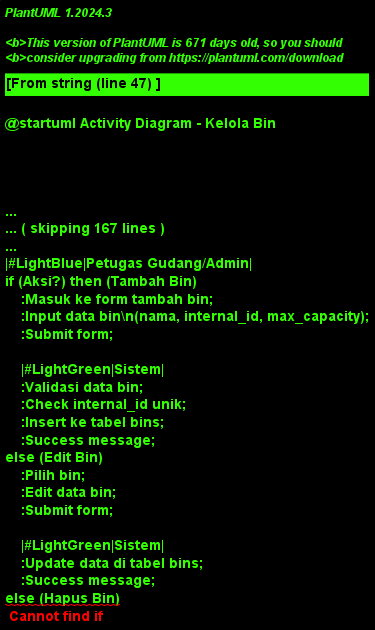

The diagram above was rendered by PlantUML. Its source (embedded in the PNG):
@startuml Activity Diagram - Kelola Bin
!theme plain
skinparam activity {
    BackgroundColor #E1F5FE
    BorderColor #01579B
    FontSize 11
}
skinparam swimlane {
    BackgroundColor #F5F5F5
    BorderColor #424242
    TitleBackgroundColor #BBDEFB
    TitleBorderColor #1976D2
}

title Activity Diagram - Kelola Bin

|#LightBlue|Petugas Gudang/Admin|
start
:Dari halaman kelola gudang;
:Pilih gudang;
:Klik kelola bin;

|#LightGreen|Sistem|
:Query data bin dari database;
:Filter berdasarkan gudang;
:Display daftar bin;

|#LightBlue|Petugas Gudang/Admin|
if (Aksi?) then (Tambah Bin)
    :Masuk ke form tambah bin;
    :Input data bin\n(nama, internal_id, max_capacity);
    :Submit form;
    
    |#LightGreen|Sistem|
    :Validasi data bin;
    :Check internal_id unik;
    :Insert ke tabel bins;
    :Success message;
else (Edit Bin)
    :Pilih bin;
    :Edit data bin;
    :Submit form;
    
    |#LightGreen|Sistem|
    :Update data di tabel bins;
    :Success message;
else (Hapus Bin)
    :Pilih bin;
    :Konfirmasi penghapusan;
    
    |#LightGreen|Sistem|
    :Check stok di bin;
    if (Bin kosong?) then (Ya)
        :Delete dari tabel bins;
        :Success message;
    else (Tidak)
        :Error: bin masih berisi stok;
    endif
endif

stop

@enduml